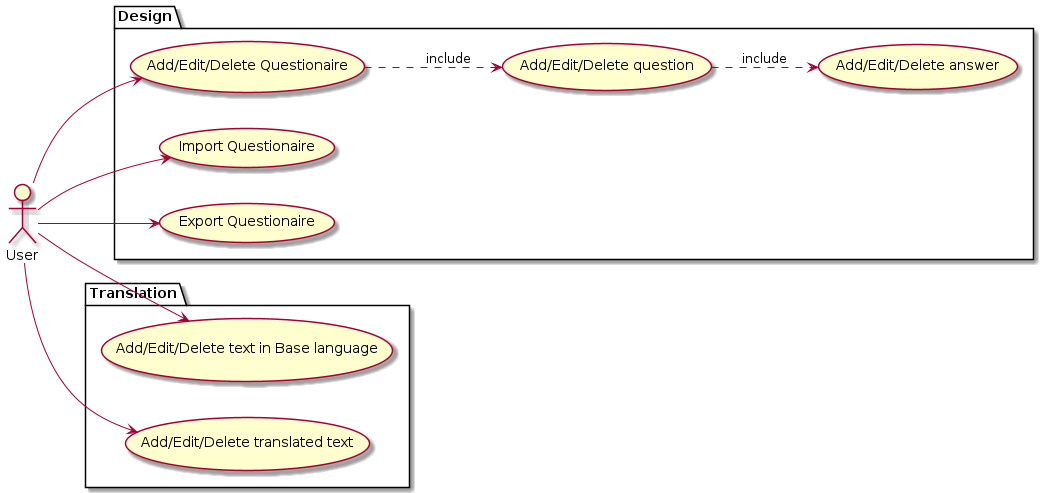

The diagram above was rendered by PlantUML. Its source (embedded in the PNG):
@startuml "Use Cases Design"
left to right direction
actor User
package Design {
    usecase "Add/Edit/Delete Questionaire" as addquestionaire
    usecase "Add/Edit/Delete question" as addquestion
    usecase "Add/Edit/Delete answer" as addanswer
    usecase "Import Questionaire" as import
    usecase "Export Questionaire" as export
}
package Translation {
    usecase "Add/Edit/Delete text in Base language" as addtext
    usecase "Add/Edit/Delete translated text" as translate
}
User --> addquestionaire
addquestionaire ..> addquestion : include
addquestion ..> addanswer : include
User --> import
User --> export
User --> addtext
User --> translate
@enduml